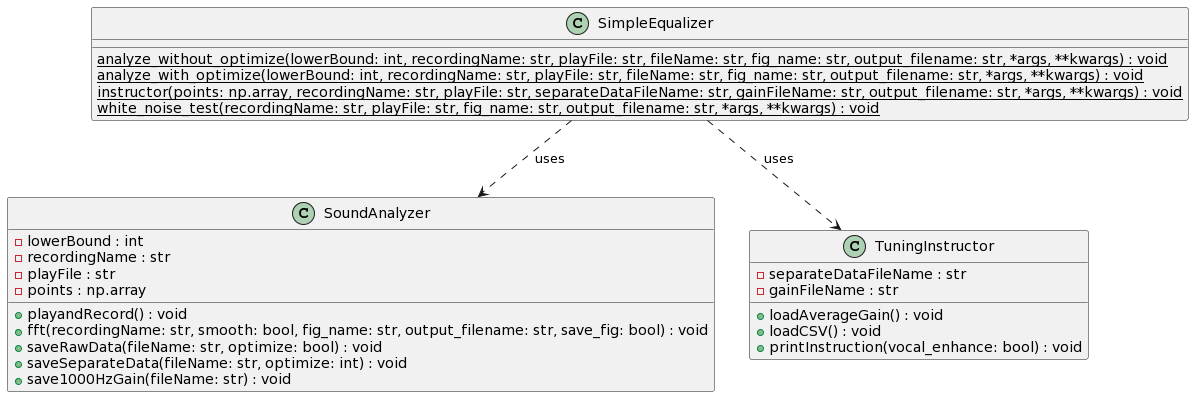

The diagram above was rendered by PlantUML. Its source (embedded in the PNG):
@startuml
class SimpleEqualizer {
    {static} analyze_without_optimize(lowerBound: int, recordingName: str, playFile: str, fileName: str, fig_name: str, output_filename: str, *args, **kwargs) : void
    {static} analyze_with_optimize(lowerBound: int, recordingName: str, playFile: str, fileName: str, fig_name: str, output_filename: str, *args, **kwargs) : void
    {static} instructor(points: np.array, recordingName: str, playFile: str, separateDataFileName: str, gainFileName: str, output_filename: str, *args, **kwargs) : void
    {static} white_noise_test(recordingName: str, playFile: str, fig_name: str, output_filename: str, *args, **kwargs) : void
}

class SoundAnalyzer {
    - lowerBound : int
    - recordingName : str
    - playFile : str
    - points : np.array

    + playandRecord() : void
    + fft(recordingName: str, smooth: bool, fig_name: str, output_filename: str, save_fig: bool) : void
    + saveRawData(fileName: str, optimize: bool) : void
    + saveSeparateData(fileName: str, optimize: int) : void
    + save1000HzGain(fileName: str) : void
}

class TuningInstructor {
    - separateDataFileName : str
    - gainFileName : str

    + loadAverageGain() : void
    + loadCSV() : void
    + printInstruction(vocal_enhance: bool) : void
}

SimpleEqualizer .down.> SoundAnalyzer : uses
SimpleEqualizer .down.> TuningInstructor : uses
@enduml